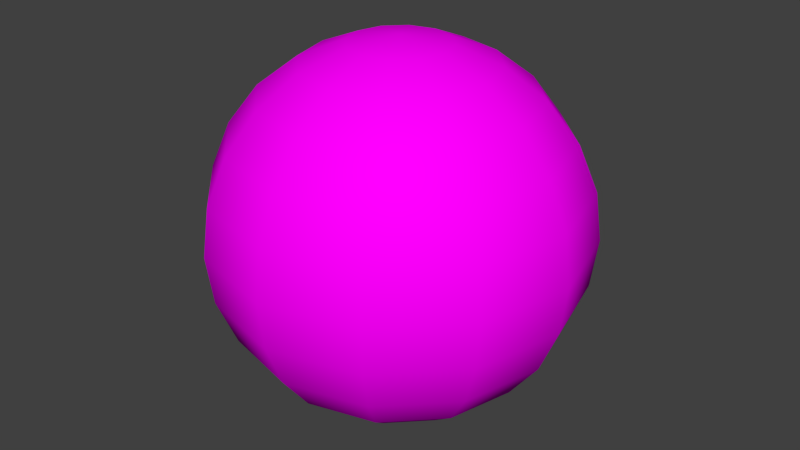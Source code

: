 # Source: PallaConTexture.blend  (saved by Blender 2.76.0; exported with 4.5.12 LTS)
import bpy
from mathutils import Matrix  # noqa: F401  (used for matrix-valued properties, if any)

bpy.ops.wm.read_factory_settings(use_empty=True)
scene = bpy.context.scene
scene.name = 'Scene'

# ---- collections
col_collection_1 = bpy.data.collections.new('Collection 1'); scene.collection.children.link(col_collection_1)

# ---- images (referenced by path relative to the original .blend; pixels are not part of the script)
import os
ASSET_DIR = os.environ.get("B2B_ASSET_DIR", "")  # directory of the original .blend (textures are referenced by path, not embedded)
HERE = os.path.dirname(os.path.abspath(__file__))  # packed textures are extracted next to this script under _unpacked/

def load_image(name, relpath, width, height, colorspace="sRGB"):
    """Load a texture the original file referenced (path relative to the .blend, or extracted next to this script)."""
    p = next((c for c in (os.path.join(HERE, relpath), os.path.join(ASSET_DIR, relpath)) if relpath and os.path.exists(c)), "")
    if p:
        img = bpy.data.images.load(p, check_existing=True)
        img.name = name
    else:  # same state as the original file: an image datablock whose file is absent (Cycles renders it pink)
        img = bpy.data.images.new(name, width, height)
        img.source = "FILE"
        img.filepath = "//" + (relpath or name)
    img.colorspace_settings.name = colorspace
    return img
img_pallaunwrap2_png = load_image('Pallaunwrap2.png', 'Pallaunwrap2.png', 1024, 1024, 'sRGB')

# ---- materials (node trees are filled in below, after node groups)
mat_material_001 = bpy.data.materials.new('Material.001')
mat_material_001.alpha_threshold = 0.0
mat_material_001.roughness = 0.5

# ---- material node trees
mat_material_001.use_nodes = True; mat_material_001.node_tree.nodes.clear()
_N = mat_material_001.node_tree.nodes; _L = mat_material_001.node_tree.links
n0 = _N.new('ShaderNodeOutputMaterial'); n0.name = 'Material Output'; n0.location = (300, 300)
n1 = _N.new('ShaderNodeBsdfDiffuse'); n1.name = 'Diffuse BSDF'; n1.location = (10, 300)
n2 = _N.new('ShaderNodeTexImage'); n2.name = 'Image Texture'; n2.location = (-180, 340)
n2.width = 140
n2.image = img_pallaunwrap2_png
_L.new(n1.outputs[0], n0.inputs[0])
_L.new(n2.outputs[0], n1.inputs[0])
n0.is_active_output = True

# ---- world
world_world = bpy.data.worlds.new('World'); scene.world = world_world
world_world.color = (0.05088, 0.05088, 0.05088)
world_world.use_sun_shadow = False
world_world.sun_shadow_jitter_overblur = 0.0
world_world.cycles.sampling_method = 'MANUAL'
world_world.cycles.sample_map_resolution = 256

# ---- meshes
me_sphere_007 = bpy.data.meshes.new('Sphere.007')
me_sphere_007.from_pydata([(-8.314e-07, 1.104e-07, 1.882), (-0.4091, 0.2348, 1.756), (-0.5785, 0.3321, 1.606), (-0.7086, 0.4067, 1.41), (-0.7903, 0.4537, 1.183), (-0.8182, 0.4697, 0.9387), (-0.2509, -0.0006214, 0.03028), (-0.217, -0.126, 0.03028), (-0.1249, -0.2176, 0.03028), (0.0006212, -0.2509, 0.03028), (0.126, -0.217, 0.03028), (-0.2369, 0.4079, 1.756), (-0.335, 0.5769, 1.606), (-0.4103, 0.7065, 1.41), (-0.4576, 0.788, 1.183), (-0.4737, 0.8158, 0.9387), (0.2176, -0.1249, 0.03028), (0.2509, 0.000622, 0.03028), (0.217, 0.126, 0.03028), (0.1249, 0.2176, 0.03028), (-0.0006223, 0.2509, 0.03028), (-0.001169, 0.4717, 1.756), (-0.001654, 0.6671, 1.606), (-0.002025, 0.817, 1.41), (-0.002259, 0.9112, 1.183), (-0.126, 0.217, 0.03028), (-0.2176, 0.1249, 0.03028), (-0.9112, -0.002258, 0.6946), (-0.817, -0.002024, 0.467), (0.2348, 0.4091, 1.756), (0.3321, 0.5785, 1.606), (0.4067, 0.7086, 1.41), (0.4537, 0.7903, 1.183), (-0.6671, -0.001653, 0.2717), (-0.4717, -0.001169, 0.1217), (-8.314e-07, 1.104e-07, -0.004655), (-0.788, -0.4576, 0.6946), (0.4079, 0.2369, 1.756), (0.5769, 0.335, 1.606), (0.7065, 0.4103, 1.41), (0.788, 0.4576, 1.183), (-0.7065, -0.4103, 0.467), (-0.5769, -0.335, 0.2717), (-0.4079, -0.2369, 0.1217), (-0.4697, -0.8182, 0.9387), (0.4717, 0.001169, 1.756), (0.6671, 0.001653, 1.606), (0.817, 0.002025, 1.41), (0.9112, 0.002258, 1.183), (-0.4537, -0.7903, 0.6946), (-0.4067, -0.7086, 0.467), (-0.3321, -0.5785, 0.2717), (-0.2348, -0.4091, 0.1217), (0.4091, -0.2348, 1.756), (0.5785, -0.3321, 1.606), (0.7086, -0.4067, 1.41), (0.7903, -0.4537, 1.183), (0.8182, -0.4697, 0.9387), (0.002337, -0.9434, 0.9387), (0.002258, -0.9112, 0.6946), (0.002024, -0.817, 0.467), (0.001652, -0.6671, 0.2717), (0.001168, -0.4717, 0.1217), (0.2369, -0.4079, 1.756), (0.335, -0.5769, 1.606), (0.4103, -0.7065, 1.41), (0.4576, -0.788, 1.183), (0.4737, -0.8158, 0.9387), (0.4576, -0.788, 0.6946), (0.4103, -0.7065, 0.467), (0.335, -0.5769, 0.2717), (0.001168, -0.4717, 1.756), (0.001652, -0.6671, 1.606), (0.002024, -0.817, 1.41), (0.002258, -0.9112, 1.183), (0.2369, -0.4079, 0.1217), (0.7903, -0.4537, 0.6946), (0.7086, -0.4067, 0.467), (-0.2348, -0.4091, 1.756), (-0.3321, -0.5785, 1.606), (-0.4067, -0.7086, 1.41), (-0.4537, -0.7903, 1.183), (0.5785, -0.3321, 0.2717), (0.4091, -0.2348, 0.1217), (0.9434, 0.002338, 0.9387), (0.9112, 0.002258, 0.6946), (-0.4079, -0.2369, 1.756), (-0.5769, -0.335, 1.606), (-0.7065, -0.4103, 1.41), (-0.788, -0.4576, 1.183), (-0.8158, -0.4737, 0.9387), (0.817, 0.002025, 0.467), (0.6671, 0.001653, 0.2717), (0.4717, 0.001169, 0.1217), (0.8158, 0.4737, 0.9387), (-0.4717, -0.001169, 1.756), (-0.6671, -0.001653, 1.606), (-0.817, -0.002024, 1.41), (-0.9112, -0.002258, 1.183), (-0.9434, -0.002337, 0.9387), (0.788, 0.4576, 0.6946), (0.7065, 0.4103, 0.467), (0.5769, 0.335, 0.2717), (0.4079, 0.2369, 0.1217), (-0.2176, 0.1249, 1.847), (-0.126, 0.217, 1.847), (-0.0006223, 0.2509, 1.847), (0.1249, 0.2176, 1.847), (0.217, 0.126, 1.847), (0.2509, 0.000622, 1.847), (0.2176, -0.1249, 1.847), (0.126, -0.217, 1.847), (0.0006212, -0.2509, 1.847), (-0.1249, -0.2176, 1.847), (-0.217, -0.126, 1.847), (-0.2509, -0.0006214, 1.847), (0.4697, 0.8182, 0.9387), (0.4537, 0.7903, 0.6946), (0.4067, 0.7086, 0.467), (0.3321, 0.5785, 0.2717), (0.2348, 0.4091, 0.1217), (-0.002338, 0.9434, 0.9387), (-0.002259, 0.9112, 0.6946), (-0.002025, 0.817, 0.467), (-0.001654, 0.6671, 0.2717), (-0.001169, 0.4717, 0.1217), (-0.4576, 0.788, 0.6946), (-0.4103, 0.7065, 0.467), (-0.335, 0.5769, 0.2717), (-0.2369, 0.4079, 0.1217), (-0.7903, 0.4537, 0.6946), (-0.7086, 0.4067, 0.467), (-0.5785, 0.3321, 0.2717), (-0.4091, 0.2348, 0.1217)], [], [(5, 4, 14, 15), (2, 1, 11, 12), (133, 129, 25, 26), (129, 125, 20, 25), (3, 2, 12, 13), (125, 120, 19, 20), (120, 103, 18, 19), (4, 3, 13, 14), (103, 93, 17, 18), (13, 12, 22, 23), (93, 83, 16, 17), (83, 75, 10, 16), (14, 13, 23, 24), (75, 62, 9, 10), (12, 11, 21, 22), (62, 52, 8, 9), (52, 43, 7, 8), (22, 21, 29, 30), (43, 34, 6, 7), (34, 133, 26, 6), (23, 22, 30, 31), (27, 130, 131, 28), (24, 23, 31, 32), (32, 31, 39, 40), (28, 131, 132, 33), (30, 29, 37, 38), (33, 132, 133, 34), (31, 30, 38, 39), (39, 38, 46, 47), (40, 39, 47, 48), (38, 37, 45, 46), (46, 45, 53, 54), (47, 46, 54, 55), (48, 47, 55, 56), (42, 33, 34, 43), (56, 55, 65, 66), (54, 53, 63, 64), (36, 27, 28, 41), (55, 54, 64, 65), (41, 28, 33, 42), (50, 41, 42, 51), (51, 42, 43, 52), (65, 64, 72, 73), (66, 65, 73, 74), (49, 36, 41, 50), (64, 63, 71, 72), (72, 71, 78, 79), (59, 49, 50, 60), (60, 50, 51, 61), (73, 72, 79, 80), (61, 51, 52, 62), (58, 44, 49, 59), (74, 73, 80, 81), (70, 61, 62, 75), (67, 58, 59, 68), (81, 80, 88, 89), (79, 78, 86, 87), (68, 59, 60, 69), (69, 60, 61, 70), (80, 79, 87, 88), (77, 69, 70, 82), (82, 70, 75, 83), (88, 87, 96, 97), (89, 88, 97, 98), (76, 68, 69, 77), (90, 89, 98, 99), (87, 86, 95, 96), (26, 25, 35), (25, 20, 35), (20, 19, 35), (19, 18, 35), (18, 17, 35), (17, 16, 35), (16, 10, 35), (10, 9, 35), (9, 8, 35), (8, 7, 35), (85, 76, 77, 91), (99, 98, 4, 5), (96, 95, 1, 2), (91, 77, 82, 92), (92, 82, 83, 93), (97, 96, 2, 3), (7, 6, 35), (102, 92, 93, 103), (98, 97, 3, 4), (6, 26, 35), (95, 115, 104, 1), (86, 114, 115, 95), (78, 113, 114, 86), (71, 112, 113, 78), (63, 111, 112, 71), (53, 110, 111, 63), (45, 109, 110, 53), (37, 108, 109, 45), (29, 107, 108, 37), (21, 106, 107, 29), (11, 105, 106, 21), (1, 104, 105, 11), (94, 84, 85, 100), (100, 85, 91, 101), (101, 91, 92, 102), (118, 101, 102, 119), (119, 102, 103, 120), (116, 94, 100, 117), (117, 100, 101, 118), (121, 116, 117, 122), (122, 117, 118, 123), (123, 118, 119, 124), (124, 119, 120, 125), (128, 124, 125, 129), (126, 122, 123, 127), (127, 123, 124, 128), (130, 126, 127, 131), (131, 127, 128, 132), (132, 128, 129, 133), (15, 14, 24, 121), (121, 24, 32, 116), (116, 32, 40, 94), (99, 5, 130, 27), (94, 40, 48, 84), (84, 48, 56, 57), (90, 99, 27, 36), (57, 56, 66, 67), (44, 90, 36, 49), (67, 66, 74, 58), (58, 74, 81, 44), (44, 81, 89, 90), (57, 67, 68, 76), (84, 57, 76, 85), (15, 121, 122, 126), (5, 15, 126, 130), (104, 0, 105), (105, 0, 106), (106, 0, 107), (107, 0, 108), (108, 0, 109), (109, 0, 110), (110, 0, 111), (111, 0, 112), (112, 0, 113), (113, 0, 114), (114, 0, 115), (115, 0, 104)])
me_sphere_007.polygons.foreach_set('use_smooth', [True] * 144)
_uv = me_sphere_007.uv_layers.new(name='UVMap')
_uv.uv.foreach_set('vector', [0.5, 0.3333, 0.5842, 0.3333, 0.5842, 0.4167, 0.5, 0.4167, 0.7526, 0.3333, 0.8367, 0.3333, 0.8367, 0.4167, 0.7526, 0.4167, 0.1633, 0.3333, 0.1633, 0.4167, 0.08155, 0.4167, 0.08155, 0.3333, 0.1633, 0.4167, 0.1633, 0.5, 0.08155, 0.5, 0.08155, 0.4167, 0.6684, 0.3333, 0.7526, 0.3333, 0.7526, 0.4167, 0.6684, 0.4167, 0.1633, 0.5, 0.1633, 0.5833, 0.08155, 0.5833, 0.08155, 0.5, 0.1633, 0.5833, 0.1633, 0.6667, 0.08155, 0.6667, 0.08155, 0.5833, 0.5842, 0.3333, 0.6684, 0.3333, 0.6684, 0.4167, 0.5842, 0.4167, 0.1633, 0.6667, 0.1633, 0.75, 0.08155, 0.75, 0.08155, 0.6667, 0.6684, 0.4167, 0.7526, 0.4167, 0.7526, 0.5, 0.6684, 0.5, 0.1633, 0.75, 0.1633, 0.8333, 0.08155, 0.8333, 0.08155, 0.75, 0.1633, 0.8333, 0.1633, 0.9167, 0.08155, 0.9167, 0.08155, 0.8333, 0.5842, 0.4167, 0.6684, 0.4167, 0.6684, 0.5, 0.5842, 0.5, 0.1633, 0.9167, 0.1633, 1.0, 0.08155, 1.0, 0.08155, 0.9167, 0.7526, 0.4167, 0.8367, 0.4167, 0.8367, 0.5, 0.7526, 0.5, 0.1633, 2.891e-06, 0.1633, 0.08334, 0.08155, 0.08334, 0.08155, 2.891e-06, 0.1633, 0.08334, 0.1633, 0.1667, 0.08155, 0.1667, 0.08155, 0.08334, 0.7526, 0.5, 0.8367, 0.5, 0.8367, 0.5833, 0.7526, 0.5833, 0.1633, 0.1667, 0.1633, 0.25, 0.08155, 0.25, 0.08155, 0.1667, 0.1633, 0.25, 0.1633, 0.3333, 0.08155, 0.3333, 0.08155, 0.25, 0.6684, 0.5, 0.7526, 0.5, 0.7526, 0.5833, 0.6684, 0.5833, 0.4158, 0.25, 0.4158, 0.3333, 0.3316, 0.3333, 0.3316, 0.25, 0.5842, 0.5, 0.6684, 0.5, 0.6684, 0.5833, 0.5842, 0.5833, 0.5842, 0.5833, 0.6684, 0.5833, 0.6684, 0.6667, 0.5842, 0.6667, 0.3316, 0.25, 0.3316, 0.3333, 0.2474, 0.3333, 0.2474, 0.25, 0.7526, 0.5833, 0.8367, 0.5833, 0.8367, 0.6667, 0.7526, 0.6667, 0.2474, 0.25, 0.2474, 0.3333, 0.1633, 0.3333, 0.1633, 0.25, 0.6684, 0.5833, 0.7526, 0.5833, 0.7526, 0.6667, 0.6684, 0.6667, 0.6684, 0.6667, 0.7526, 0.6667, 0.7526, 0.75, 0.6684, 0.75, 0.5842, 0.6667, 0.6684, 0.6667, 0.6684, 0.75, 0.5842, 0.75, 0.7526, 0.6667, 0.8367, 0.6667, 0.8367, 0.75, 0.7526, 0.75, 0.7526, 0.75, 0.8367, 0.75, 0.8367, 0.8333, 0.7526, 0.8333, 0.6684, 0.75, 0.7526, 0.75, 0.7526, 0.8333, 0.6684, 0.8333, 0.5842, 0.75, 0.6684, 0.75, 0.6684, 0.8333, 0.5842, 0.8333, 0.2474, 0.1667, 0.2474, 0.25, 0.1633, 0.25, 0.1633, 0.1667, 0.5842, 0.8333, 0.6684, 0.8333, 0.6684, 0.9167, 0.5842, 0.9167, 0.7526, 0.8333, 0.8367, 0.8333, 0.8367, 0.9167, 0.7526, 0.9167, 0.4158, 0.1667, 0.4158, 0.25, 0.3316, 0.25, 0.3316, 0.1667, 0.6684, 0.8333, 0.7526, 0.8333, 0.7526, 0.9167, 0.6684, 0.9167, 0.3316, 0.1667, 0.3316, 0.25, 0.2474, 0.25, 0.2474, 0.1667, 0.3316, 0.08334, 0.3316, 0.1667, 0.2474, 0.1667, 0.2474, 0.08334, 0.2474, 0.08334, 0.2474, 0.1667, 0.1633, 0.1667, 0.1633, 0.08334, 0.6684, 0.9167, 0.7526, 0.9167, 0.7526, 1.0, 0.6684, 1.0, 0.5842, 0.9167, 0.6684, 0.9167, 0.6684, 1.0, 0.5842, 1.0, 0.4158, 0.08334, 0.4158, 0.1667, 0.3316, 0.1667, 0.3316, 0.08334, 0.7526, 0.9167, 0.8367, 0.9167, 0.8367, 1.0, 0.7526, 1.0, 0.7526, 2.891e-06, 0.8367, 2.891e-06, 0.8367, 0.08334, 0.7526, 0.08334, 0.4158, 2.891e-06, 0.4158, 0.08334, 0.3316, 0.08334, 0.3316, 2.891e-06, 0.3316, 2.891e-06, 0.3316, 0.08334, 0.2474, 0.08334, 0.2474, 2.891e-06, 0.6684, 2.891e-06, 0.7526, 2.891e-06, 0.7526, 0.08334, 0.6684, 0.08334, 0.2474, 2.891e-06, 0.2474, 0.08334, 0.1633, 0.08334, 0.1633, 2.891e-06, 0.5, 2.891e-06, 0.5, 0.08334, 0.4158, 0.08334, 0.4158, 2.891e-06, 0.5842, 2.891e-06, 0.6684, 2.891e-06, 0.6684, 0.08334, 0.5842, 0.08334, 0.2474, 0.9167, 0.2474, 1.0, 0.1633, 1.0, 0.1633, 0.9167, 0.5, 0.9167, 0.5, 1.0, 0.4158, 1.0, 0.4158, 0.9167, 0.5842, 0.08334, 0.6684, 0.08334, 0.6684, 0.1667, 0.5842, 0.1667, 0.7526, 0.08334, 0.8367, 0.08334, 0.8367, 0.1667, 0.7526, 0.1667, 0.4158, 0.9167, 0.4158, 1.0, 0.3316, 1.0, 0.3316, 0.9167, 0.3316, 0.9167, 0.3316, 1.0, 0.2474, 1.0, 0.2474, 0.9167, 0.6684, 0.08334, 0.7526, 0.08334, 0.7526, 0.1667, 0.6684, 0.1667, 0.3316, 0.8333, 0.3316, 0.9167, 0.2474, 0.9167, 0.2474, 0.8333, 0.2474, 0.8333, 0.2474, 0.9167, 0.1633, 0.9167, 0.1633, 0.8333, 0.6684, 0.1667, 0.7526, 0.1667, 0.7526, 0.25, 0.6684, 0.25, 0.5842, 0.1667, 0.6684, 0.1667, 0.6684, 0.25, 0.5842, 0.25, 0.4158, 0.8333, 0.4158, 0.9167, 0.3316, 0.9167, 0.3316, 0.8333, 0.5, 0.1667, 0.5842, 0.1667, 0.5842, 0.25, 0.5, 0.25, 0.7526, 0.1667, 0.8367, 0.1667, 0.8367, 0.25, 0.7526, 0.25, 0.08155, 0.3333, 0.08155, 0.4167, 2.98e-07, 0.3333, 0.08155, 0.4167, 0.08155, 0.5, -2.98e-08, 0.4167, 0.08155, 0.5, 0.08155, 0.5833, -2.98e-08, 0.5, 0.08155, 0.5833, 0.08155, 0.6667, -2.98e-08, 0.5833, 0.08155, 0.6667, 0.08155, 0.75, -2.98e-08, 0.6667, 0.08155, 0.75, 0.08155, 0.8333, -2.98e-08, 0.75, 0.08155, 0.8333, 0.08155, 0.9167, 2.98e-07, 0.8333, 0.08155, 0.9167, 0.08155, 1.0, -2.98e-08, 0.9167, 0.08155, 2.891e-06, 0.08155, 0.08334, 2.98e-07, 2.891e-06, 0.08155, 0.08334, 0.08155, 0.1667, 2.98e-07, 0.08334, 0.4158, 0.75, 0.4158, 0.8333, 0.3316, 0.8333, 0.3316, 0.75, 0.5, 0.25, 0.5842, 0.25, 0.5842, 0.3333, 0.5, 0.3333, 0.7526, 0.25, 0.8367, 0.25, 0.8367, 0.3333, 0.7526, 0.3333, 0.3316, 0.75, 0.3316, 0.8333, 0.2474, 0.8333, 0.2474, 0.75, 0.2474, 0.75, 0.2474, 0.8333, 0.1633, 0.8333, 0.1633, 0.75, 0.6684, 0.25, 0.7526, 0.25, 0.7526, 0.3333, 0.6684, 0.3333, 0.08155, 0.1667, 0.08155, 0.25, 2.98e-07, 0.1667, 0.2474, 0.6667, 0.2474, 0.75, 0.1633, 0.75, 0.1633, 0.6667, 0.5842, 0.25, 0.6684, 0.25, 0.6684, 0.3333, 0.5842, 0.3333, 0.08155, 0.25, 0.08155, 0.3333, 2.98e-07, 0.25, 0.8367, 0.25, 0.9184, 0.25, 0.9184, 0.3333, 0.8367, 0.3333, 0.8367, 0.1667, 0.9184, 0.1667, 0.9184, 0.25, 0.8367, 0.25, 0.8367, 0.08334, 0.9184, 0.08334, 0.9184, 0.1667, 0.8367, 0.1667, 0.8367, 2.891e-06, 0.9184, 2.891e-06, 0.9184, 0.08334, 0.8367, 0.08334, 0.8367, 0.9167, 0.9184, 0.9167, 0.9184, 1.0, 0.8367, 1.0, 0.8367, 0.8333, 0.9184, 0.8333, 0.9184, 0.9167, 0.8367, 0.9167, 0.8367, 0.75, 0.9184, 0.75, 0.9184, 0.8333, 0.8367, 0.8333, 0.8367, 0.6667, 0.9184, 0.6667, 0.9184, 0.75, 0.8367, 0.75, 0.8367, 0.5833, 0.9184, 0.5833, 0.9184, 0.6667, 0.8367, 0.6667, 0.8367, 0.5, 0.9184, 0.5, 0.9184, 0.5833, 0.8367, 0.5833, 0.8367, 0.4167, 0.9184, 0.4167, 0.9184, 0.5, 0.8367, 0.5, 0.8367, 0.3333, 0.9184, 0.3333, 0.9184, 0.4167, 0.8367, 0.4167, 0.5, 0.6667, 0.5, 0.75, 0.4158, 0.75, 0.4158, 0.6667, 0.4158, 0.6667, 0.4158, 0.75, 0.3316, 0.75, 0.3316, 0.6667, 0.3316, 0.6667, 0.3316, 0.75, 0.2474, 0.75, 0.2474, 0.6667, 0.3316, 0.5833, 0.3316, 0.6667, 0.2474, 0.6667, 0.2474, 0.5833, 0.2474, 0.5833, 0.2474, 0.6667, 0.1633, 0.6667, 0.1633, 0.5833, 0.5, 0.5833, 0.5, 0.6667, 0.4158, 0.6667, 0.4158, 0.5833, 0.4158, 0.5833, 0.4158, 0.6667, 0.3316, 0.6667, 0.3316, 0.5833, 0.5, 0.5, 0.5, 0.5833, 0.4158, 0.5833, 0.4158, 0.5, 0.4158, 0.5, 0.4158, 0.5833, 0.3316, 0.5833, 0.3316, 0.5, 0.3316, 0.5, 0.3316, 0.5833, 0.2474, 0.5833, 0.2474, 0.5, 0.2474, 0.5, 0.2474, 0.5833, 0.1633, 0.5833, 0.1633, 0.5, 0.2474, 0.4167, 0.2474, 0.5, 0.1633, 0.5, 0.1633, 0.4167, 0.4158, 0.4167, 0.4158, 0.5, 0.3316, 0.5, 0.3316, 0.4167, 0.3316, 0.4167, 0.3316, 0.5, 0.2474, 0.5, 0.2474, 0.4167, 0.4158, 0.3333, 0.4158, 0.4167, 0.3316, 0.4167, 0.3316, 0.3333, 0.3316, 0.3333, 0.3316, 0.4167, 0.2474, 0.4167, 0.2474, 0.3333, 0.2474, 0.3333, 0.2474, 0.4167, 0.1633, 0.4167, 0.1633, 0.3333, 0.5, 0.4167, 0.5842, 0.4167, 0.5842, 0.5, 0.5, 0.5, 0.5, 0.5, 0.5842, 0.5, 0.5842, 0.5833, 0.5, 0.5833, 0.5, 0.5833, 0.5842, 0.5833, 0.5842, 0.6667, 0.5, 0.6667, 0.5, 0.25, 0.5, 0.3333, 0.4158, 0.3333, 0.4158, 0.25, 0.5, 0.6667, 0.5842, 0.6667, 0.5842, 0.75, 0.5, 0.75, 0.5, 0.75, 0.5842, 0.75, 0.5842, 0.8333, 0.5, 0.8333, 0.5, 0.1667, 0.5, 0.25, 0.4158, 0.25, 0.4158, 0.1667, 0.5, 0.8333, 0.5842, 0.8333, 0.5842, 0.9167, 0.5, 0.9167, 0.5, 0.08334, 0.5, 0.1667, 0.4158, 0.1667, 0.4158, 0.08334, 0.5, 0.9167, 0.5842, 0.9167, 0.5842, 1.0, 0.5, 1.0, 0.5, 2.891e-06, 0.5842, 2.891e-06, 0.5842, 0.08334, 0.5, 0.08334, 0.5, 0.08334, 0.5842, 0.08334, 0.5842, 0.1667, 0.5, 0.1667, 0.5, 0.8333, 0.5, 0.9167, 0.4158, 0.9167, 0.4158, 0.8333, 0.5, 0.75, 0.5, 0.8333, 0.4158, 0.8333, 0.4158, 0.75, 0.5, 0.4167, 0.5, 0.5, 0.4158, 0.5, 0.4158, 0.4167, 0.5, 0.3333, 0.5, 0.4167, 0.4158, 0.4167, 0.4158, 0.3333, 0.9184, 0.3333, 1.0, 0.4167, 0.9184, 0.4167, 0.9184, 0.4167, 1.0, 0.5, 0.9184, 0.5, 0.9184, 0.5, 1.0, 0.5833, 0.9184, 0.5833, 0.9184, 0.5833, 1.0, 0.6667, 0.9184, 0.6667, 0.9184, 0.6667, 1.0, 0.75, 0.9184, 0.75, 0.9184, 0.75, 1.0, 0.8333, 0.9184, 0.8333, 0.9184, 0.8333, 1.0, 0.9167, 0.9184, 0.9167, 0.9184, 0.9167, 1.0, 1.0, 0.9184, 1.0, 0.9184, 2.891e-06, 1.0, 0.08334, 0.9184, 0.08334, 0.9184, 0.08334, 1.0, 0.1667, 0.9184, 0.1667, 0.9184, 0.1667, 1.0, 0.25, 0.9184, 0.25, 0.9184, 0.25, 1.0, 0.3333, 0.9184, 0.3333])
me_sphere_007.materials.append(mat_material_001)
me_sphere_007.use_remesh_preserve_volume = False
me_sphere_007.use_remesh_preserve_attributes = False
me_sphere_007.use_mirror_vertex_groups = False
me_sphere_007.update()

# ---- objects
ob_palla = bpy.data.objects.new('Palla', me_sphere_007)

# ---- transforms, parenting, visibility, modifiers, constraints
ob_palla.location = (0.0, 0.0, 0.0)
ob_palla.lineart.crease_threshold = 0.0

# ---- collection membership
col_collection_1.objects.link(ob_palla)

# ---- scene / render settings (as saved in the file)
scene.frame_start = 1; scene.frame_end = 250; scene.frame_set(1)
scene.render.engine = 'CYCLES'
scene.render.resolution_percentage = 50
scene.render.dither_intensity = 0.0
scene.cycles.use_denoising = False
scene.cycles.samples = 10
scene.cycles.sampling_pattern = 'TABULATED_SOBOL'
scene.cycles.light_sampling_threshold = 0.0
scene.cycles.use_adaptive_sampling = False
scene.cycles.use_light_tree = False
scene.cycles.blur_glossy = 0.0
scene.cycles.pixel_filter_type = 'GAUSSIAN'
scene.cycles.sample_clamp_indirect = 0.0
scene.view_settings.view_transform = 'Standard'
bpy.context.view_layer.update()

# ---- added for rendering (the .blend has no active camera and no usable light): camera, sun
cam_auto = bpy.data.cameras.new('AutoCamera')
cam_auto.lens = 50.0
cam_auto.sensor_width = 36.0
cam_auto.clip_end = 1000.0
ob_auto_camera = bpy.data.objects.new('AutoCamera', cam_auto)
scene.collection.objects.link(ob_auto_camera)
ob_auto_camera.location = (3.02363, -3.62836, 3.35764)
ob_auto_camera.rotation_euler = (1.09748, -7.21219e-08, 0.694738)
scene.camera = ob_auto_camera
light_auto_sun = bpy.data.lights.new('AutoSun', 'SUN')
light_auto_sun.energy = 3.0
light_auto_sun.angle = 0.0523599
ob_auto_sun = bpy.data.objects.new('AutoSun', light_auto_sun)
scene.collection.objects.link(ob_auto_sun)
ob_auto_sun.rotation_euler = (0.872665, 0.174533, 0.523599)
bpy.context.view_layer.update()
